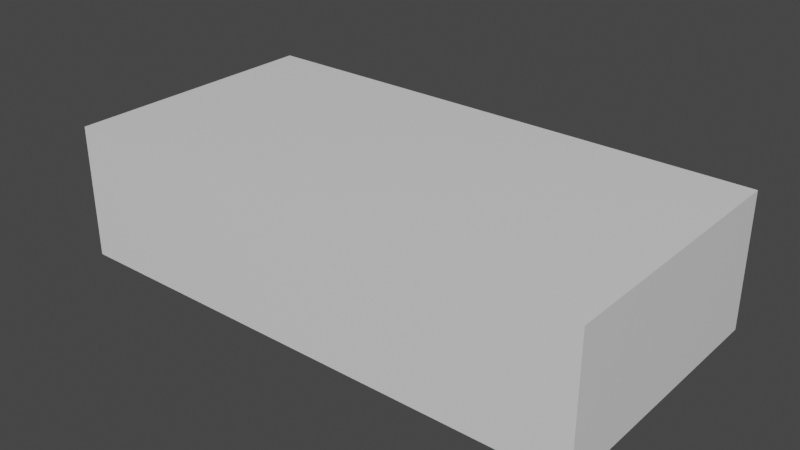 # Source: sample.blend  (saved by Blender 2.83.18; exported with 4.5.12 LTS)
import bpy
from mathutils import Matrix  # noqa: F401  (used for matrix-valued properties, if any)

bpy.ops.wm.read_factory_settings(use_empty=True)
scene = bpy.context.scene
scene.name = 'Scene'

# ---- collections
col_collection = bpy.data.collections.new('Collection'); scene.collection.children.link(col_collection)

# ---- materials (node trees are filled in below, after node groups)
mat_material = bpy.data.materials.new('Material')
mat_material.alpha_threshold = 0.0
mat_material.use_transparent_shadow = False
mat_material.line_color = (0.0, 0.0, 0.0, 1.0)

# ---- material node trees
mat_material.use_nodes = True; mat_material.node_tree.nodes.clear()
_N = mat_material.node_tree.nodes; _L = mat_material.node_tree.links
n0 = _N.new('ShaderNodeOutputMaterial'); n0.name = 'Material Output'; n0.location = (300, 300)
n1 = _N.new('ShaderNodeBsdfPrincipled'); n1.name = 'Principled BSDF'; n1.location = (10, 300)
n1.distribution = 'GGX'
n1.subsurface_method = 'BURLEY'
n1.inputs[2].default_value = 0.4
n1.inputs[3].default_value = 1.45
n1.inputs[27].default_value = (0.0, 0.0, 0.0, 1.0)
n1.inputs[28].default_value = 1.0
_L.new(n1.outputs[0], n0.inputs[0])
n0.is_active_output = True

# ---- world
world_world = bpy.data.worlds.new('World'); scene.world = world_world
world_world.use_nodes = True; world_world.node_tree.nodes.clear()
_N = world_world.node_tree.nodes; _L = world_world.node_tree.links
n0 = _N.new('ShaderNodeOutputWorld'); n0.name = 'World Output'; n0.location = (300, 300)
n1 = _N.new('ShaderNodeBackground'); n1.name = 'Background'; n1.location = (10, 300)
n1.inputs[0].default_value = (0.05088, 0.05088, 0.05088, 1.0)
_L.new(n1.outputs[0], n0.inputs[0])
n0.is_active_output = True
world_world.color = (0.05088, 0.05088, 0.05088)
world_world.use_sun_shadow = False
world_world.sun_shadow_jitter_overblur = 0.0

# ---- meshes
me_cube = bpy.data.meshes.new('Cube')
me_cube.from_pydata([(1.0, 1.0, 1.0), (1.0, 1.0, -1.0), (1.0, -1.0, 1.0), (1.0, -1.0, -1.0), (-1.0, 1.0, 1.0), (-1.0, 1.0, -1.0), (-1.0, -1.0, 1.0), (-1.0, -1.0, -1.0)], [], [(0, 4, 6, 2), (3, 2, 6, 7), (7, 6, 4, 5), (5, 1, 3, 7), (1, 0, 2, 3), (5, 4, 0, 1)])
_uv = me_cube.uv_layers.new(name='UVMap')
_uv.uv.foreach_set('vector', [0.625, 0.5, 0.875, 0.5, 0.875, 0.75, 0.625, 0.75, 0.375, 0.75, 0.625, 0.75, 0.625, 1.0, 0.375, 1.0, 0.375, 0.0, 0.625, 0.0, 0.625, 0.25, 0.375, 0.25, 0.125, 0.5, 0.375, 0.5, 0.375, 0.75, 0.125, 0.75, 0.375, 0.5, 0.625, 0.5, 0.625, 0.75, 0.375, 0.75, 0.375, 0.25, 0.625, 0.25, 0.625, 0.5, 0.375, 0.5])
me_cube.materials.append(mat_material)
me_cube.use_remesh_preserve_volume = False
me_cube.use_remesh_preserve_attributes = False
me_cube.use_mirror_vertex_groups = False
me_cube.update()

# ---- objects
ob_cube = bpy.data.objects.new('Cube', me_cube)

# ---- transforms, parenting, visibility, modifiers, constraints
ob_cube.location = (0.0, 0.0, 0.0)
ob_cube.scale = (8.0, 4.0, 2.0)
ob_cube.lock_rotations_4d = False
ob_cube.empty_display_type = 'ARROWS'
ob_cube.lineart.crease_threshold = 0.0

# ---- collection membership
col_collection.objects.link(ob_cube)

# ---- scene / render settings (as saved in the file)
scene.frame_start = 1; scene.frame_end = 250; scene.frame_set(1)
scene.render.engine = 'BLENDER_EEVEE_NEXT'
scene.cycles.use_denoising = False
scene.cycles.samples = 128
scene.cycles.sampling_pattern = 'TABULATED_SOBOL'
scene.cycles.use_adaptive_sampling = False
scene.cycles.use_light_tree = False
scene.view_settings.view_transform = 'Filmic'
bpy.context.view_layer.update()

# ---- added for rendering (the .blend has no active camera and no usable light): camera, sun
cam_auto = bpy.data.cameras.new('AutoCamera')
cam_auto.lens = 50.0
cam_auto.sensor_width = 36.0
cam_auto.clip_end = 1000.0
ob_auto_camera = bpy.data.objects.new('AutoCamera', cam_auto)
scene.collection.objects.link(ob_auto_camera)
ob_auto_camera.location = (16.9596, -20.3516, 13.5677)
ob_auto_camera.rotation_euler = (1.09748, -7.21219e-08, 0.694738)
scene.camera = ob_auto_camera
light_auto_sun = bpy.data.lights.new('AutoSun', 'SUN')
light_auto_sun.energy = 3.0
light_auto_sun.angle = 0.0523599
ob_auto_sun = bpy.data.objects.new('AutoSun', light_auto_sun)
scene.collection.objects.link(ob_auto_sun)
ob_auto_sun.rotation_euler = (0.872665, 0.174533, 0.523599)
bpy.context.view_layer.update()
